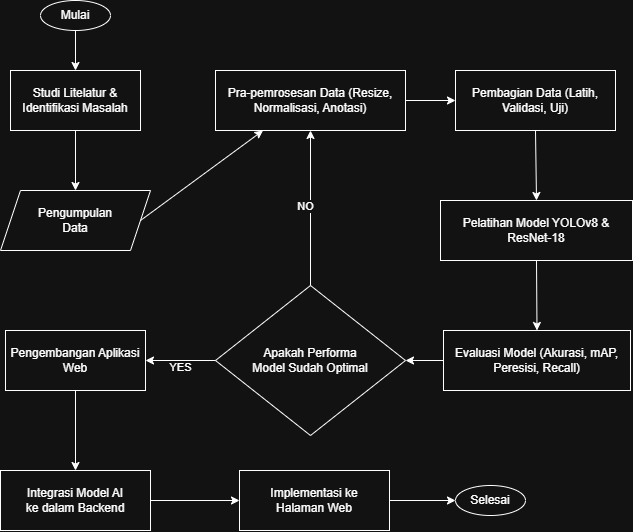

The diagram above was exported from draw.io. Its source (the exported page's mxGraphModel, read from the mxfile embedded in the PNG):
<mxGraphModel dx="2870" dy="2273" grid="1" gridSize="10" guides="1" tooltips="1" connect="1" arrows="1" fold="1" page="1" pageScale="1" pageWidth="850" pageHeight="1100" math="0" shadow="0">
  <root>
    <mxCell id="0" />
    <mxCell id="1" parent="0" />
    <mxCell id="Pn4MCKWN0Rec_D0nY8XP-3" parent="1" style="rounded=0;whiteSpace=wrap;html=1;" value="Studi Litelatur &amp;amp; Identifikasi Masalah" vertex="1">
      <mxGeometry height="60" width="130" x="-720" y="-930" as="geometry" />
    </mxCell>
    <mxCell id="Pn4MCKWN0Rec_D0nY8XP-6" parent="1" style="ellipse;whiteSpace=wrap;html=1;" value="Mulai" vertex="1">
      <mxGeometry height="30" width="70" x="-690" y="-1000" as="geometry" />
    </mxCell>
    <mxCell id="Pn4MCKWN0Rec_D0nY8XP-7" parent="1" style="shape=parallelogram;perimeter=parallelogramPerimeter;whiteSpace=wrap;html=1;fixedSize=1;" value="Pengumpulan&lt;div&gt;Data&lt;/div&gt;" vertex="1">
      <mxGeometry height="60" width="150" x="-730" y="-810" as="geometry" />
    </mxCell>
    <mxCell id="Pn4MCKWN0Rec_D0nY8XP-8" edge="1" parent="1" source="Pn4MCKWN0Rec_D0nY8XP-6" style="endArrow=classic;html=1;rounded=0;entryX=0.5;entryY=0;entryDx=0;entryDy=0;exitX=0.5;exitY=1;exitDx=0;exitDy=0;" target="Pn4MCKWN0Rec_D0nY8XP-3" value="">
      <mxGeometry height="50" relative="1" width="50" as="geometry">
        <mxPoint x="-795" y="-790" as="sourcePoint" />
        <mxPoint x="-765" y="-880" as="targetPoint" />
      </mxGeometry>
    </mxCell>
    <mxCell id="Pn4MCKWN0Rec_D0nY8XP-9" edge="1" parent="1" style="endArrow=classic;html=1;rounded=0;entryX=0.5;entryY=0;entryDx=0;entryDy=0;" target="Pn4MCKWN0Rec_D0nY8XP-7" value="">
      <mxGeometry height="50" relative="1" width="50" as="geometry">
        <mxPoint x="-655" y="-870" as="sourcePoint" />
        <mxPoint x="-795" y="-880" as="targetPoint" />
      </mxGeometry>
    </mxCell>
    <mxCell id="Pn4MCKWN0Rec_D0nY8XP-10" parent="1" style="rounded=0;whiteSpace=wrap;html=1;" value="Pra-pemrosesan Data (Resize, Normalisasi, Anotasi)" vertex="1">
      <mxGeometry height="60" width="190" x="-515" y="-930" as="geometry" />
    </mxCell>
    <mxCell id="Pn4MCKWN0Rec_D0nY8XP-11" edge="1" parent="1" source="Pn4MCKWN0Rec_D0nY8XP-7" style="endArrow=classic;html=1;rounded=0;exitX=1;exitY=0.5;exitDx=0;exitDy=0;entryX=0.25;entryY=1;entryDx=0;entryDy=0;" target="Pn4MCKWN0Rec_D0nY8XP-10" value="">
      <mxGeometry height="50" relative="1" width="50" as="geometry">
        <mxPoint x="-725" y="-900" as="sourcePoint" />
        <mxPoint x="-680" y="-900" as="targetPoint" />
      </mxGeometry>
    </mxCell>
    <mxCell id="Pn4MCKWN0Rec_D0nY8XP-12" parent="1" style="rounded=0;whiteSpace=wrap;html=1;" value="Pembagian Data (Latih, Validasi, Uji)" vertex="1">
      <mxGeometry height="60" width="160" x="-275" y="-930" as="geometry" />
    </mxCell>
    <mxCell id="Pn4MCKWN0Rec_D0nY8XP-13" parent="1" style="rounded=0;whiteSpace=wrap;html=1;" value="Pelatihan Model YOLOv8 &amp;amp; ResNet-18" vertex="1">
      <mxGeometry height="60" width="192" x="-290" y="-800" as="geometry" />
    </mxCell>
    <mxCell id="Pn4MCKWN0Rec_D0nY8XP-14" parent="1" style="rounded=0;whiteSpace=wrap;html=1;" value="Evaluasi Model (Akurasi, mAP, Peresisi, Recall)" vertex="1">
      <mxGeometry height="60" width="187" x="-287" y="-670" as="geometry" />
    </mxCell>
    <mxCell id="Pn4MCKWN0Rec_D0nY8XP-15" parent="1" style="rhombus;whiteSpace=wrap;html=1;" value="Apakah Performa&lt;div&gt;Model Sudah Optimal&lt;/div&gt;" vertex="1">
      <mxGeometry height="150" width="190" x="-515" y="-715" as="geometry" />
    </mxCell>
    <mxCell id="Pn4MCKWN0Rec_D0nY8XP-16" edge="1" parent="1" style="endArrow=classic;html=1;rounded=0;entryX=0;entryY=0.5;entryDx=0;entryDy=0;" target="Pn4MCKWN0Rec_D0nY8XP-12" value="">
      <mxGeometry height="50" relative="1" width="50" as="geometry">
        <mxPoint x="-325" y="-900" as="sourcePoint" />
        <mxPoint x="-490" y="-900" as="targetPoint" />
      </mxGeometry>
    </mxCell>
    <mxCell id="Pn4MCKWN0Rec_D0nY8XP-17" edge="1" parent="1" source="Pn4MCKWN0Rec_D0nY8XP-13" style="endArrow=classic;html=1;rounded=0;entryX=0.5;entryY=0;entryDx=0;entryDy=0;exitX=0.5;exitY=1;exitDx=0;exitDy=0;" target="Pn4MCKWN0Rec_D0nY8XP-14" value="">
      <mxGeometry height="50" relative="1" width="50" as="geometry">
        <mxPoint x="-465" y="-760" as="sourcePoint" />
        <mxPoint x="-415" y="-810" as="targetPoint" />
      </mxGeometry>
    </mxCell>
    <mxCell id="Pn4MCKWN0Rec_D0nY8XP-18" edge="1" parent="1" source="Pn4MCKWN0Rec_D0nY8XP-12" style="endArrow=classic;html=1;rounded=0;entryX=0.5;entryY=0;entryDx=0;entryDy=0;exitX=0.5;exitY=1;exitDx=0;exitDy=0;" target="Pn4MCKWN0Rec_D0nY8XP-13" value="">
      <mxGeometry height="50" relative="1" width="50" as="geometry">
        <mxPoint x="-465" y="-760" as="sourcePoint" />
        <mxPoint x="-415" y="-810" as="targetPoint" />
      </mxGeometry>
    </mxCell>
    <mxCell id="Pn4MCKWN0Rec_D0nY8XP-19" edge="1" parent="1" source="Pn4MCKWN0Rec_D0nY8XP-14" style="endArrow=classic;html=1;rounded=0;exitX=0;exitY=0.5;exitDx=0;exitDy=0;entryX=1;entryY=0.5;entryDx=0;entryDy=0;" target="Pn4MCKWN0Rec_D0nY8XP-15" value="">
      <mxGeometry height="50" relative="1" width="50" as="geometry">
        <mxPoint x="-465" y="-760" as="sourcePoint" />
        <mxPoint x="-415" y="-810" as="targetPoint" />
      </mxGeometry>
    </mxCell>
    <mxCell id="Pn4MCKWN0Rec_D0nY8XP-22" edge="1" parent="1" source="Pn4MCKWN0Rec_D0nY8XP-15" style="endArrow=classic;html=1;rounded=0;exitX=0.5;exitY=0;exitDx=0;exitDy=0;entryX=0.5;entryY=1;entryDx=0;entryDy=0;" target="Pn4MCKWN0Rec_D0nY8XP-10" value="">
      <mxGeometry height="50" relative="1" width="50" as="geometry">
        <mxPoint x="-465" y="-760" as="sourcePoint" />
        <mxPoint x="-415" y="-810" as="targetPoint" />
      </mxGeometry>
    </mxCell>
    <mxCell id="Pn4MCKWN0Rec_D0nY8XP-23" connectable="0" parent="Pn4MCKWN0Rec_D0nY8XP-22" style="edgeLabel;html=1;align=center;verticalAlign=middle;resizable=0;points=[];" value="NO" vertex="1">
      <mxGeometry relative="1" x="0.0334" y="6" as="geometry">
        <mxPoint as="offset" />
      </mxGeometry>
    </mxCell>
    <mxCell id="Pn4MCKWN0Rec_D0nY8XP-24" parent="1" style="rounded=0;whiteSpace=wrap;html=1;" value="Pengembangan Aplikasi Web" vertex="1">
      <mxGeometry height="60" width="140" x="-725" y="-670" as="geometry" />
    </mxCell>
    <mxCell id="Pn4MCKWN0Rec_D0nY8XP-25" edge="1" parent="1" source="Pn4MCKWN0Rec_D0nY8XP-15" style="endArrow=classic;html=1;rounded=0;entryX=1;entryY=0.5;entryDx=0;entryDy=0;exitX=0;exitY=0.5;exitDx=0;exitDy=0;" target="Pn4MCKWN0Rec_D0nY8XP-24" value="">
      <mxGeometry height="50" relative="1" width="50" as="geometry">
        <mxPoint x="-515" y="-630" as="sourcePoint" />
        <mxPoint x="-425" y="-780" as="targetPoint" />
      </mxGeometry>
    </mxCell>
    <mxCell id="Pn4MCKWN0Rec_D0nY8XP-26" connectable="0" parent="Pn4MCKWN0Rec_D0nY8XP-25" style="edgeLabel;html=1;align=center;verticalAlign=middle;resizable=0;points=[];" value="YES" vertex="1">
      <mxGeometry relative="1" x="0.0334" y="6" as="geometry">
        <mxPoint as="offset" />
      </mxGeometry>
    </mxCell>
    <mxCell id="Pn4MCKWN0Rec_D0nY8XP-27" parent="1" style="rounded=0;whiteSpace=wrap;html=1;" value="Integrasi Model AI&lt;div&gt;ke dalam Backend&lt;/div&gt;" vertex="1">
      <mxGeometry height="60" width="150" x="-730" y="-530" as="geometry" />
    </mxCell>
    <mxCell id="Pn4MCKWN0Rec_D0nY8XP-28" edge="1" parent="1" source="Pn4MCKWN0Rec_D0nY8XP-24" style="endArrow=classic;html=1;rounded=0;exitX=0.5;exitY=1;exitDx=0;exitDy=0;entryX=0.5;entryY=0;entryDx=0;entryDy=0;" target="Pn4MCKWN0Rec_D0nY8XP-27" value="">
      <mxGeometry height="50" relative="1" width="50" as="geometry">
        <mxPoint x="-455" y="-550" as="sourcePoint" />
        <mxPoint x="-405" y="-600" as="targetPoint" />
      </mxGeometry>
    </mxCell>
    <mxCell id="Pn4MCKWN0Rec_D0nY8XP-29" parent="1" style="rounded=0;whiteSpace=wrap;html=1;" value="Implementasi ke&lt;div&gt;Halaman Web&lt;/div&gt;" vertex="1">
      <mxGeometry height="60" width="150" x="-491" y="-530" as="geometry" />
    </mxCell>
    <mxCell id="Pn4MCKWN0Rec_D0nY8XP-30" edge="1" parent="1" source="Pn4MCKWN0Rec_D0nY8XP-27" style="endArrow=classic;html=1;rounded=0;exitX=1;exitY=0.5;exitDx=0;exitDy=0;entryX=0;entryY=0.5;entryDx=0;entryDy=0;" target="Pn4MCKWN0Rec_D0nY8XP-29" value="">
      <mxGeometry height="50" relative="1" width="50" as="geometry">
        <mxPoint x="-655" y="-570" as="sourcePoint" />
        <mxPoint x="-655" y="-490" as="targetPoint" />
      </mxGeometry>
    </mxCell>
    <mxCell id="Pn4MCKWN0Rec_D0nY8XP-31" parent="1" style="ellipse;whiteSpace=wrap;html=1;" value="Selesai" vertex="1">
      <mxGeometry height="30" width="70" x="-275" y="-515" as="geometry" />
    </mxCell>
    <mxCell id="Pn4MCKWN0Rec_D0nY8XP-34" edge="1" parent="1" source="Pn4MCKWN0Rec_D0nY8XP-29" style="endArrow=classic;html=1;rounded=0;exitX=1;exitY=0.5;exitDx=0;exitDy=0;" target="Pn4MCKWN0Rec_D0nY8XP-31" value="">
      <mxGeometry height="50" relative="1" width="50" as="geometry">
        <mxPoint x="-335" y="-500" as="sourcePoint" />
        <mxPoint x="-446" y="-500" as="targetPoint" />
      </mxGeometry>
    </mxCell>
  </root>
</mxGraphModel>